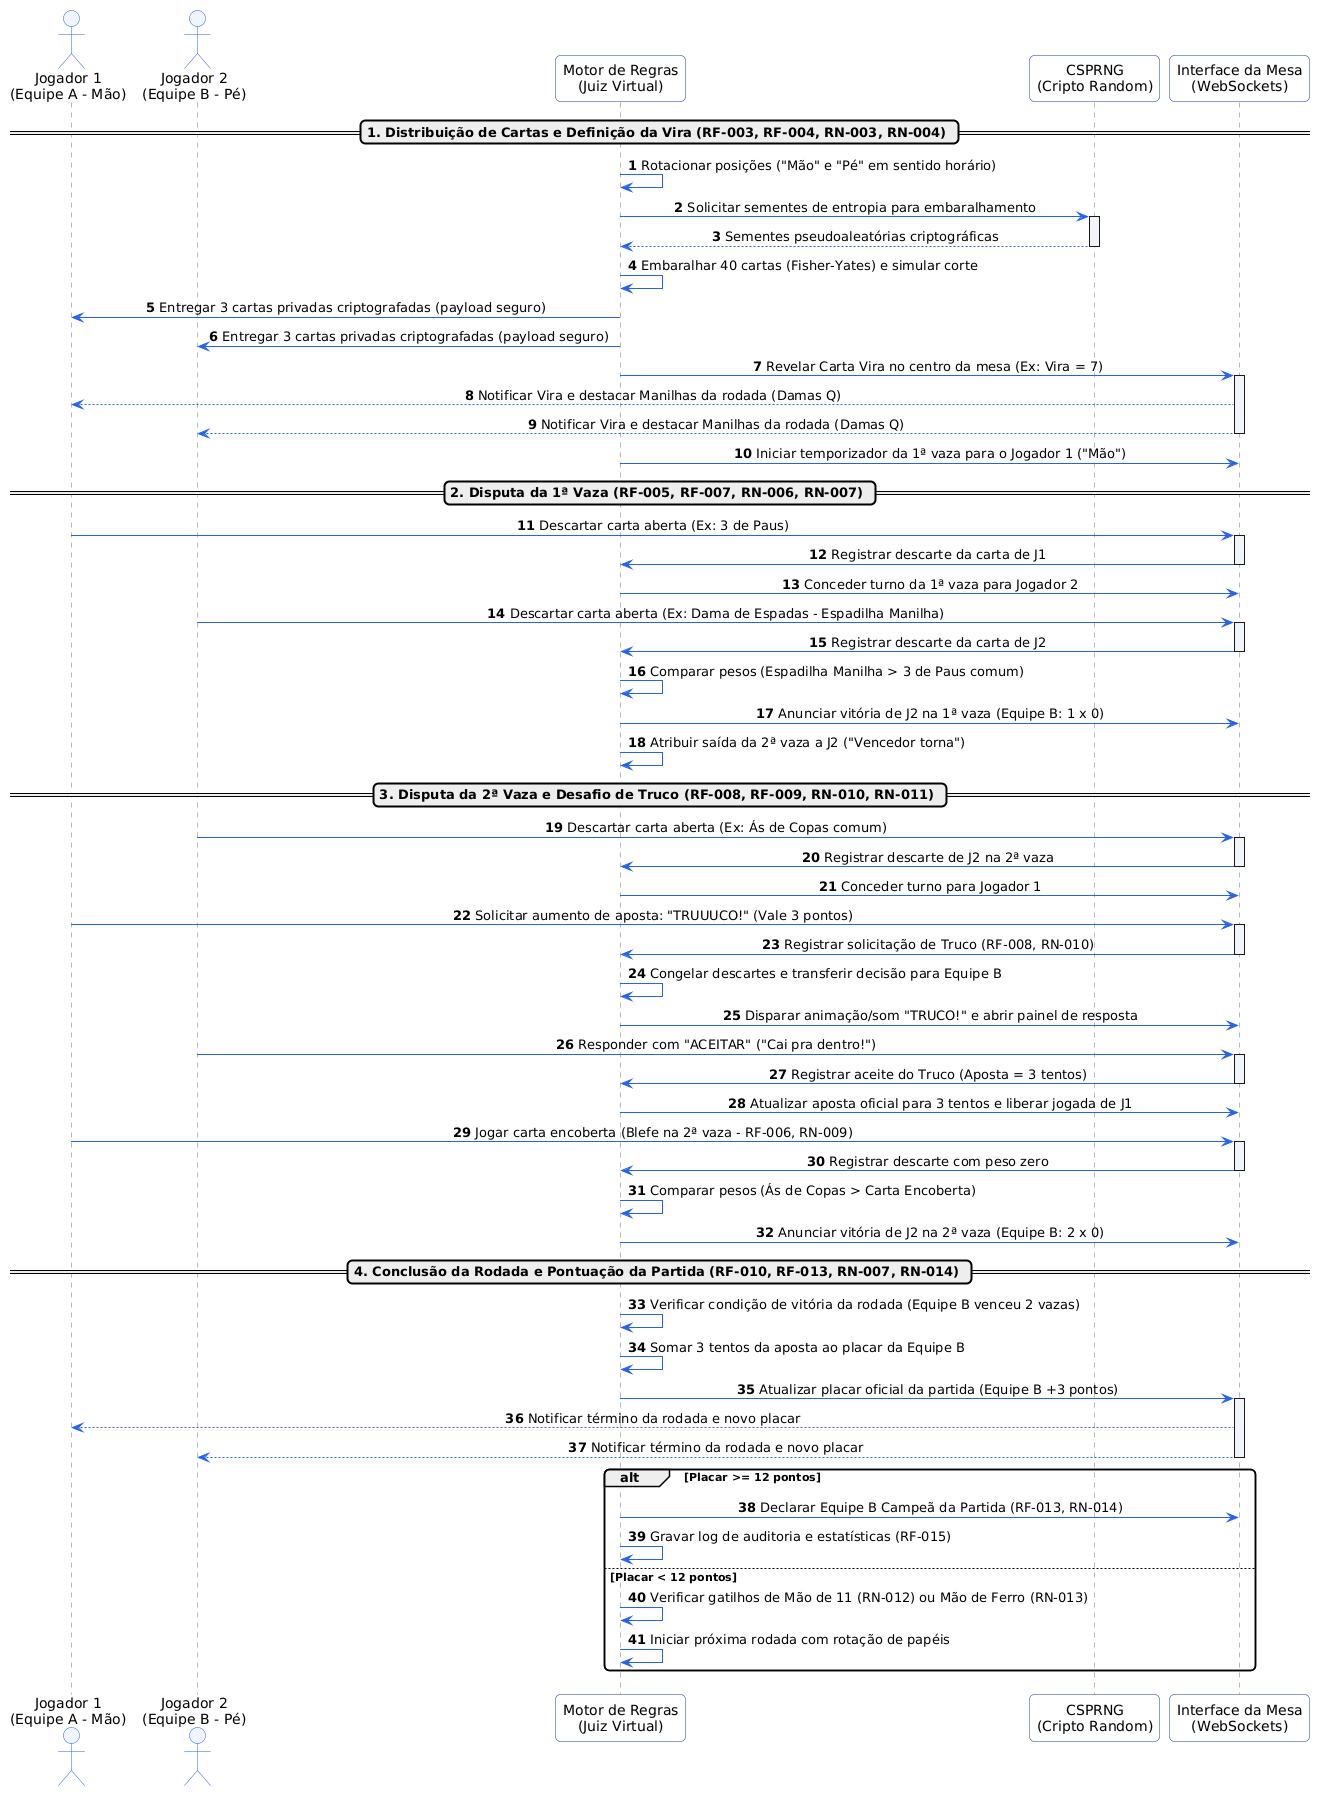

The diagram above was rendered by PlantUML. Its source (embedded in the PNG):
@startuml
skinparam backgroundColor #FFFFFF
skinparam defaultFontName Arial
skinparam sequenceMessageAlign center
skinparam roundCorner 10

skinparam sequence {
    ArrowColor #2563EB
    ActorBorderColor #2563EB
    ActorBackgroundColor #EFF6FF
    LifeLineBorderColor #64748B
    LifeLineBackgroundColor #F1F5F9
    ParticipantBorderColor #1E40AF
    ParticipantBackgroundColor #F8FAFC
}

autonumber

actor "Jogador 1\n(Equipe A - Mão)" as J1
actor "Jogador 2\n(Equipe B - Pé)" as J2
participant "Motor de Regras\n(Juiz Virtual)" as Motor
participant "CSPRNG\n(Cripto Random)" as Random
participant "Interface da Mesa\n(WebSockets)" as Mesa

== 1. Distribuição de Cartas e Definição da Vira (RF-003, RF-004, RN-003, RN-004) ==

Motor -> Motor: Rotacionar posições ("Mão" e "Pé" em sentido horário)
Motor -> Random: Solicitar sementes de entropia para embaralhamento
activate Random
Random --> Motor: Sementes pseudoaleatórias criptográficas
deactivate Random

Motor -> Motor: Embaralhar 40 cartas (Fisher-Yates) e simular corte
Motor -> J1: Entregar 3 cartas privadas criptografadas (payload seguro)
Motor -> J2: Entregar 3 cartas privadas criptografadas (payload seguro)

Motor -> Mesa: Revelar Carta Vira no centro da mesa (Ex: Vira = 7)
activate Mesa
Mesa --> J1: Notificar Vira e destacar Manilhas da rodada (Damas Q)
Mesa --> J2: Notificar Vira e destacar Manilhas da rodada (Damas Q)
deactivate Mesa

Motor -> Mesa: Iniciar temporizador da 1ª vaza para o Jogador 1 ("Mão")

== 2. Disputa da 1ª Vaza (RF-005, RF-007, RN-006, RN-007) ==

J1 -> Mesa: Descartar carta aberta (Ex: 3 de Paus)
activate Mesa
Mesa -> Motor: Registrar descarte da carta de J1
deactivate Mesa

Motor -> Mesa: Conceder turno da 1ª vaza para Jogador 2
J2 -> Mesa: Descartar carta aberta (Ex: Dama de Espadas - Espadilha Manilha)
activate Mesa
Mesa -> Motor: Registrar descarte da carta de J2
deactivate Mesa

Motor -> Motor: Comparar pesos (Espadilha Manilha > 3 de Paus comum)
Motor -> Mesa: Anunciar vitória de J2 na 1ª vaza (Equipe B: 1 x 0)
Motor -> Motor: Atribuir saída da 2ª vaza a J2 ("Vencedor torna")

== 3. Disputa da 2ª Vaza e Desafio de Truco (RF-008, RF-009, RN-010, RN-011) ==

J2 -> Mesa: Descartar carta aberta (Ex: Ás de Copas comum)
activate Mesa
Mesa -> Motor: Registrar descarte de J2 na 2ª vaza
deactivate Mesa

Motor -> Mesa: Conceder turno para Jogador 1
J1 -> Mesa: Solicitar aumento de aposta: "TRUUUCO!" (Vale 3 pontos)
activate Mesa
Mesa -> Motor: Registrar solicitação de Truco (RF-008, RN-010)
deactivate Mesa

Motor -> Motor: Congelar descartes e transferir decisão para Equipe B
Motor -> Mesa: Disparar animação/som "TRUCO!" e abrir painel de resposta

J2 -> Mesa: Responder com "ACEITAR" ("Cai pra dentro!")
activate Mesa
Mesa -> Motor: Registrar aceite do Truco (Aposta = 3 tentos)
deactivate Mesa

Motor -> Mesa: Atualizar aposta oficial para 3 tentos e liberar jogada de J1
J1 -> Mesa: Jogar carta encoberta (Blefe na 2ª vaza - RF-006, RN-009)
activate Mesa
Mesa -> Motor: Registrar descarte com peso zero
deactivate Mesa

Motor -> Motor: Comparar pesos (Ás de Copas > Carta Encoberta)
Motor -> Mesa: Anunciar vitória de J2 na 2ª vaza (Equipe B: 2 x 0)

== 4. Conclusão da Rodada e Pontuação da Partida (RF-010, RF-013, RN-007, RN-014) ==

Motor -> Motor: Verificar condição de vitória da rodada (Equipe B venceu 2 vazas)
Motor -> Motor: Somar 3 tentos da aposta ao placar da Equipe B
Motor -> Mesa: Atualizar placar oficial da partida (Equipe B +3 pontos)
activate Mesa
Mesa --> J1: Notificar término da rodada e novo placar
Mesa --> J2: Notificar término da rodada e novo placar
deactivate Mesa

alt Placar >= 12 pontos
    Motor -> Mesa: Declarar Equipe B Campeã da Partida (RF-013, RN-014)
    Motor -> Motor: Gravar log de auditoria e estatísticas (RF-015)
else Placar < 12 pontos
    Motor -> Motor: Verificar gatilhos de Mão de 11 (RN-012) ou Mão de Ferro (RN-013)
    Motor -> Motor: Iniciar próxima rodada com rotação de papéis
end
@enduml